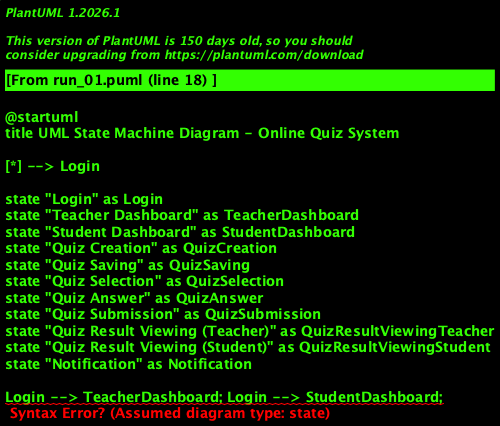

The diagram above was rendered by PlantUML. Its source (embedded in the PNG):
@startuml
title UML State Machine Diagram - Online Quiz System

[*] --> Login

state "Login" as Login
state "Teacher Dashboard" as TeacherDashboard
state "Student Dashboard" as StudentDashboard
state "Quiz Creation" as QuizCreation
state "Quiz Saving" as QuizSaving
state "Quiz Selection" as QuizSelection
state "Quiz Answer" as QuizAnswer
state "Quiz Submission" as QuizSubmission
state "Quiz Result Viewing (Teacher)" as QuizResultViewingTeacher
state "Quiz Result Viewing (Student)" as QuizResultViewingStudent
state "Notification" as Notification

Login --> TeacherDashboard; Login --> StudentDashboard;
TeacherDashboard --> QuizCreation; TeacherDashboard --> QuizSaving; TeacherDashboard --> QuizResultViewingTeacher;
StudentDashboard --> QuizSelection;
QuizSelection --> QuizAnswer;
QuizAnswer --> QuizSubmission;
QuizSubmission --> QuizResultViewingStudent;
QuizCreation --> QuizSaving;
QuizSaving --> [*];
@enduml